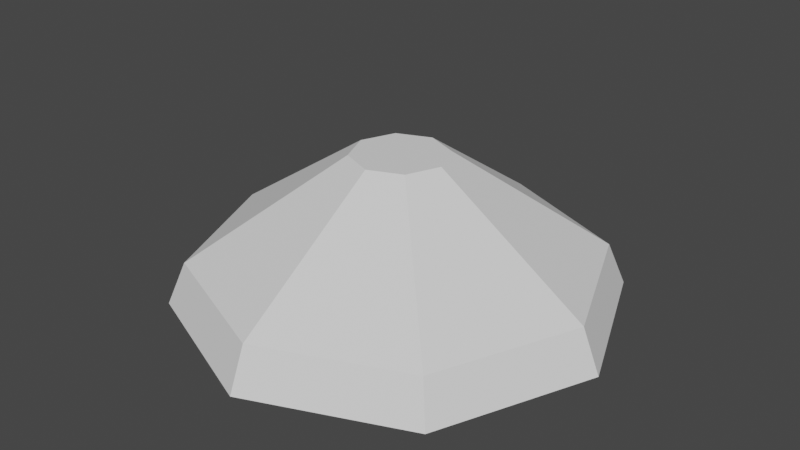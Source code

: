 # Source: note.blend  (saved by Blender 2.91.10; exported with 4.5.12 LTS)
import bpy
from mathutils import Matrix  # noqa: F401  (used for matrix-valued properties, if any)

bpy.ops.wm.read_factory_settings(use_empty=True)
scene = bpy.context.scene
scene.name = 'Scene'

# ---- collections
col_collection = bpy.data.collections.new('Collection'); scene.collection.children.link(col_collection)

# ---- world
world_world = bpy.data.worlds.new('World'); scene.world = world_world
world_world.use_nodes = True; world_world.node_tree.nodes.clear()
_N = world_world.node_tree.nodes; _L = world_world.node_tree.links
n0 = _N.new('ShaderNodeOutputWorld'); n0.name = 'World Output'; n0.location = (300, 300)
n1 = _N.new('ShaderNodeBackground'); n1.name = 'Background'; n1.location = (10, 300)
n1.inputs[0].default_value = (0.05088, 0.05088, 0.05088, 1.0)
_L.new(n1.outputs[0], n0.inputs[0])
n0.is_active_output = True
world_world.color = (0.05088, 0.05088, 0.05088)
world_world.use_sun_shadow = False
world_world.sun_shadow_jitter_overblur = 0.0

# ---- meshes
me_sphere = bpy.data.meshes.new('Sphere')
me_sphere.from_pydata([(0.01047, 0.606, -0.1934), (0.01047, 0.1808, -0.8298), (0.01047, 0.3934, 0.515), (0.1484, 0.606, -0.1363), (0.5984, 0.1808, -0.5862), (0.6512, 0.004049, 0.6424), (0.2056, 0.606, 0.001694), (0.8419, 0.1808, 0.001694), (0.1484, 0.606, 0.1396), (0.5984, 0.1808, 0.5896), (0.3734, 0.3934, 0.3646), (0.9166, 0.004049, 0.001694), (0.01047, 0.606, 0.1968), (0.01047, 0.1808, 0.8332), (0.5237, 0.3934, 0.001694), (-0.1275, 0.606, 0.1396), (-0.5775, 0.1808, 0.5896), (0.07944, 0.606, -0.1648), (-0.1846, 0.606, 0.001694), (-0.821, 0.1808, 0.001693), (-0.1275, 0.606, -0.1363), (-0.5775, 0.1808, -0.5862), (0.01047, 0.004049, 0.9078), (-0.3525, 0.3934, 0.3646), (-0.6303, 0.004049, 0.6424), (-0.5028, 0.3934, 0.001693), (-0.8957, 0.004049, 0.001693), (-0.3525, 0.3934, -0.3613), (-0.6303, 0.004049, -0.639), (-0.2835, 0.1808, -0.708), (0.6512, 0.004049, -0.639), (0.3734, 0.3934, -0.3613), (0.01047, 0.3934, -0.5116), (0.3044, 0.1808, -0.708), (0.01047, 0.004049, -0.9044), (0.177, 0.606, -0.06728), (0.7202, 0.1808, -0.2923), (0.177, 0.606, 0.07067), (0.7202, 0.1808, 0.2957), (0.07944, 0.606, 0.1682), (0.3044, 0.1808, 0.7114), (-0.05851, 0.606, 0.1682), (-0.2835, 0.1808, 0.7114), (-0.1561, 0.606, 0.07067), (-0.6992, 0.1808, 0.2957), (-0.1561, 0.606, -0.06728), (-0.6992, 0.1808, -0.2923), (-0.05851, 0.606, -0.1648), (-0.3099, 0.004049, -0.7717), (-0.171, 0.3934, 0.4398), (-0.171, 0.3934, -0.4364), (0.4486, 0.3934, -0.1798), (0.7839, 0.004049, -0.3187), (-0.763, 0.004049, -0.3187), (-0.763, 0.004049, 0.3221), (-0.3099, 0.004049, 0.7751), (0.3308, 0.004049, 0.7751), (-0.4276, 0.3934, -0.1798), (0.7839, 0.004049, 0.3221), (0.4486, 0.3934, 0.1832), (-0.4276, 0.3934, 0.1832), (0.1919, 0.3934, -0.4364), (0.1919, 0.3934, 0.4398), (0.3308, 0.004049, -0.7717)], [], [(11, 52, 36, 7), (63, 34, 1, 33), (62, 10, 8, 39), (61, 32, 0, 17), (36, 4, 31, 51), (60, 23, 15, 43), (59, 14, 6, 37), (58, 11, 7, 38), (7, 36, 51, 14), (14, 51, 35, 6), (57, 25, 18, 45), (56, 5, 9, 40), (55, 22, 13, 42), (47, 0, 32, 50), (54, 24, 16, 44), (20, 47, 50, 27), (27, 50, 29, 21), (53, 26, 19, 46), (42, 13, 2, 49), (16, 42, 49, 23), (23, 49, 41, 15), (52, 30, 4, 36), (51, 31, 3, 35), (50, 32, 1, 29), (29, 1, 34, 48), (21, 29, 48, 28), (49, 2, 12, 41), (28, 53, 46, 21), (26, 54, 44, 19), (24, 55, 42, 16), (22, 56, 40, 13), (27, 57, 45, 20), (21, 46, 57, 27), (46, 19, 25, 57), (5, 58, 38, 9), (10, 59, 37, 8), (9, 38, 59, 10), (38, 7, 14, 59), (25, 60, 43, 18), (19, 44, 60, 25), (44, 16, 23, 60), (31, 61, 17, 3), (4, 33, 61, 31), (33, 1, 32, 61), (2, 62, 39, 12), (13, 40, 62, 2), (40, 9, 10, 62), (30, 63, 33, 4), (37, 6, 35, 3, 17, 0, 47, 20, 45, 18, 43, 15, 41, 12, 39, 8)])
_uv = me_sphere.uv_layers.new(name='UVMap')
_uv.uv.foreach_set('vector', [0.5, 0.5625, 0.5625, 0.5625, 0.5625, 0.6875, 0.5, 0.6875, 0.6875, 0.5625, 0.75, 0.5625, 0.75, 0.6875, 0.6875, 0.6875, 0.3125, 0.8125, 0.375, 0.8125, 0.375, 0.9375, 0.3125, 0.9375, 0.6875, 0.8125, 0.75, 0.8125, 0.75, 0.9375, 0.6875, 0.9375, 0.5625, 0.6875, 0.625, 0.6875, 0.625, 0.8125, 0.5625, 0.8125, 0.5625, 0.8125, 0.125, 0.8125, 0.125, 0.9375, 0.5625, 0.9375, 0.4375, 0.8125, 0.5, 0.8125, 0.5, 0.9375, 0.4375, 0.9375, 0.4375, 0.5625, 0.5, 0.5625, 0.5, 0.6875, 0.4375, 0.6875, 0.5, 0.6875, 0.5625, 0.6875, 0.5625, 0.8125, 0.5, 0.8125, 0.5, 0.8125, 0.5625, 0.8125, 0.5625, 0.9375, 0.5, 0.9375, 0.6875, 0.8125, 0.5, 0.8125, 1.0, 0.9375, 0.9375, 0.9375, 0.3125, 0.5625, 0.375, 0.5625, 0.375, 0.6875, 0.3125, 0.6875, 0.1875, 0.5625, 0.25, 0.5625, 0.25, 0.6875, 0.1875, 0.6875, 0.8125, 0.9375, 0.75, 0.9375, 0.75, 0.8125, 0.8125, 0.8125, 0.5625, 0.5625, 0.125, 0.5625, 0.125, 0.6875, 0.5625, 0.6875, 0.875, 0.9375, 0.8125, 0.9375, 0.8125, 0.8125, 0.875, 0.8125, 0.875, 0.8125, 0.8125, 0.8125, 0.8125, 0.6875, 0.875, 0.6875, 0.4375, 0.5625, 0.0, 0.5625, 0.0, 0.6875, 0.4375, 0.6875, 0.1875, 0.6875, 0.25, 0.6875, 0.25, 0.8125, 0.1875, 0.8125, 0.125, 0.6875, 0.1875, 0.6875, 0.1875, 0.8125, 0.125, 0.8125, 0.125, 0.8125, 0.1875, 0.8125, 0.1875, 0.9375, 0.125, 0.9375, 0.5625, 0.5625, 0.625, 0.5625, 0.625, 0.6875, 0.5625, 0.6875, 0.5625, 0.8125, 0.625, 0.8125, 0.625, 0.9375, 0.5625, 0.9375, 0.8125, 0.8125, 0.75, 0.8125, 0.75, 0.6875, 0.8125, 0.6875, 0.8125, 0.6875, 0.75, 0.6875, 0.75, 0.5625, 0.8125, 0.5625, 0.875, 0.6875, 0.8125, 0.6875, 0.8125, 0.5625, 0.875, 0.5625, 0.1875, 0.8125, 0.25, 0.8125, 0.25, 0.9375, 0.1875, 0.9375, 0.875, 0.5625, 0.4375, 0.5625, 0.4375, 0.6875, 0.875, 0.6875, 1.0, 0.5625, 0.5625, 0.5625, 0.5625, 0.6875, 1.0, 0.6875, 0.125, 0.5625, 0.1875, 0.5625, 0.1875, 0.6875, 0.125, 0.6875, 0.25, 0.5625, 0.3125, 0.5625, 0.3125, 0.6875, 0.25, 0.6875, 0.875, 0.8125, 0.6875, 0.8125, 0.9375, 0.9375, 0.875, 0.9375, 0.875, 0.6875, 0.4375, 0.6875, 0.6875, 0.8125, 0.875, 0.8125, 0.4375, 0.6875, 0.0, 0.6875, 0.5, 0.8125, 0.6875, 0.8125, 0.375, 0.5625, 0.4375, 0.5625, 0.4375, 0.6875, 0.375, 0.6875, 0.375, 0.8125, 0.4375, 0.8125, 0.4375, 0.9375, 0.375, 0.9375, 0.375, 0.6875, 0.4375, 0.6875, 0.4375, 0.8125, 0.375, 0.8125, 0.4375, 0.6875, 0.5, 0.6875, 0.5, 0.8125, 0.4375, 0.8125, 1.0, 0.8125, 0.5625, 0.8125, 0.5625, 0.9375, 1.0, 0.9375, 1.0, 0.6875, 0.5625, 0.6875, 0.5625, 0.8125, 1.0, 0.8125, 0.5625, 0.6875, 0.125, 0.6875, 0.125, 0.8125, 0.5625, 0.8125, 0.625, 0.8125, 0.6875, 0.8125, 0.6875, 0.9375, 0.625, 0.9375, 0.625, 0.6875, 0.6875, 0.6875, 0.6875, 0.8125, 0.625, 0.8125, 0.6875, 0.6875, 0.75, 0.6875, 0.75, 0.8125, 0.6875, 0.8125, 0.25, 0.8125, 0.3125, 0.8125, 0.3125, 0.9375, 0.25, 0.9375, 0.25, 0.6875, 0.3125, 0.6875, 0.3125, 0.8125, 0.25, 0.8125, 0.3125, 0.6875, 0.375, 0.6875, 0.375, 0.8125, 0.3125, 0.8125, 0.625, 0.5625, 0.6875, 0.5625, 0.6875, 0.6875, 0.625, 0.6875, 0.4375, 0.9375, 0.5, 0.9375, 0.5625, 0.9375, 0.625, 0.9375, 0.6875, 0.9375, 0.75, 0.9375, 0.8125, 0.9375, 0.875, 0.9375, 0.9375, 0.9375, 1.0, 0.9375, 0.5625, 0.9375, 0.125, 0.9375, 0.1875, 0.9375, 0.25, 0.9375, 0.3125, 0.9375, 0.375, 0.9375])
me_sphere.use_remesh_fix_poles = True
me_sphere.use_remesh_preserve_attributes = False
me_sphere.use_mirror_vertex_groups = False
me_sphere.update()

# ---- objects
ob_sphere = bpy.data.objects.new('Sphere', me_sphere)

# ---- transforms, parenting, visibility, modifiers, constraints
ob_sphere.location = (0.0, 0.0, 0.0)
ob_sphere.rotation_euler = (1.571, 0.0, 0.0)
ob_sphere.lineart.crease_threshold = 0.0

# ---- collection membership
col_collection.objects.link(ob_sphere)

# ---- scene / render settings (as saved in the file)
scene.frame_start = 1; scene.frame_end = 250; scene.frame_set(1)
scene.render.engine = 'BLENDER_EEVEE_NEXT'
scene.cycles.use_denoising = False
scene.cycles.samples = 128
scene.cycles.sampling_pattern = 'TABULATED_SOBOL'
scene.cycles.use_adaptive_sampling = False
scene.cycles.use_light_tree = False
scene.view_settings.view_transform = 'Filmic'
bpy.context.view_layer.update()

# ---- added for rendering (the .blend has no active camera and no usable light): camera, sun
cam_auto = bpy.data.cameras.new('AutoCamera')
cam_auto.lens = 50.0
cam_auto.sensor_width = 36.0
cam_auto.clip_end = 1000.0
ob_auto_camera = bpy.data.objects.new('AutoCamera', cam_auto)
scene.collection.objects.link(ob_auto_camera)
ob_auto_camera.location = (2.44627, -2.92466, 2.25368)
ob_auto_camera.rotation_euler = (1.09748, -7.21219e-08, 0.694738)
scene.camera = ob_auto_camera
light_auto_sun = bpy.data.lights.new('AutoSun', 'SUN')
light_auto_sun.energy = 3.0
light_auto_sun.angle = 0.0523599
ob_auto_sun = bpy.data.objects.new('AutoSun', light_auto_sun)
scene.collection.objects.link(ob_auto_sun)
ob_auto_sun.rotation_euler = (0.872665, 0.174533, 0.523599)
bpy.context.view_layer.update()
